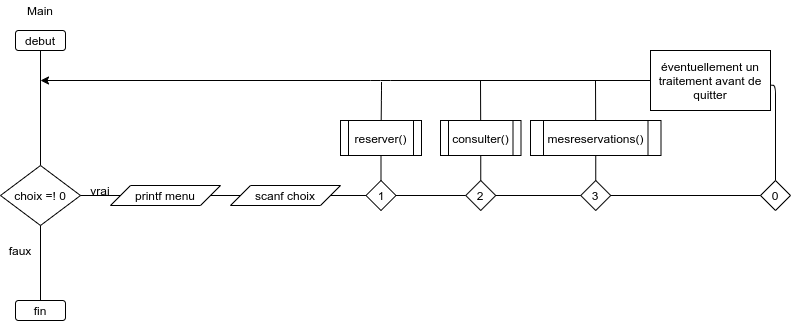

The diagram above was exported from draw.io. Its source (the exported page's mxGraphModel, read from the mxfile embedded in the PNG):
<mxGraphModel dx="1102" dy="821" grid="1" gridSize="10" guides="1" tooltips="1" connect="1" arrows="1" fold="1" page="1" pageScale="1" pageWidth="827" pageHeight="1169" math="0" shadow="0">
  <root>
    <mxCell id="0" />
    <mxCell id="1" parent="0" />
    <mxCell id="bIOXmveDpewnc0mgRzQ1-1" value="debut" style="rounded=1;whiteSpace=wrap;html=1;" parent="1" vertex="1">
      <mxGeometry x="45" y="30" width="50" height="20" as="geometry" />
    </mxCell>
    <mxCell id="bIOXmveDpewnc0mgRzQ1-2" value="" style="endArrow=none;html=1;" parent="1" source="bIOXmveDpewnc0mgRzQ1-5" target="bIOXmveDpewnc0mgRzQ1-1" edge="1">
      <mxGeometry width="50" height="50" relative="1" as="geometry">
        <mxPoint x="70" y="140" as="sourcePoint" />
        <mxPoint x="180" y="90" as="targetPoint" />
        <Array as="points" />
      </mxGeometry>
    </mxCell>
    <mxCell id="bIOXmveDpewnc0mgRzQ1-4" value="Main" style="text;html=1;strokeColor=none;fillColor=none;align=center;verticalAlign=middle;whiteSpace=wrap;rounded=0;" parent="1" vertex="1">
      <mxGeometry x="50" width="40" height="20" as="geometry" />
    </mxCell>
    <mxCell id="bIOXmveDpewnc0mgRzQ1-5" value="choix =! 0" style="rhombus;whiteSpace=wrap;html=1;" parent="1" vertex="1">
      <mxGeometry x="30" y="165" width="80" height="60" as="geometry" />
    </mxCell>
    <mxCell id="bIOXmveDpewnc0mgRzQ1-7" value="fin" style="rounded=1;whiteSpace=wrap;html=1;" parent="1" vertex="1">
      <mxGeometry x="45" y="300" width="50" height="20" as="geometry" />
    </mxCell>
    <mxCell id="bIOXmveDpewnc0mgRzQ1-9" value="" style="endArrow=none;html=1;" parent="1" source="bIOXmveDpewnc0mgRzQ1-7" target="bIOXmveDpewnc0mgRzQ1-5" edge="1">
      <mxGeometry width="50" height="50" relative="1" as="geometry">
        <mxPoint x="40" y="250" as="sourcePoint" />
        <mxPoint x="90" y="200" as="targetPoint" />
      </mxGeometry>
    </mxCell>
    <mxCell id="bIOXmveDpewnc0mgRzQ1-10" value="faux" style="text;html=1;strokeColor=none;fillColor=none;align=center;verticalAlign=middle;whiteSpace=wrap;rounded=0;" parent="1" vertex="1">
      <mxGeometry x="30" y="240" width="40" height="20" as="geometry" />
    </mxCell>
    <mxCell id="bIOXmveDpewnc0mgRzQ1-12" value="" style="endArrow=none;html=1;" parent="1" source="bIOXmveDpewnc0mgRzQ1-5" target="bIOXmveDpewnc0mgRzQ1-20" edge="1">
      <mxGeometry width="50" height="50" relative="1" as="geometry">
        <mxPoint x="140" y="210" as="sourcePoint" />
        <mxPoint x="205" y="190" as="targetPoint" />
      </mxGeometry>
    </mxCell>
    <mxCell id="bIOXmveDpewnc0mgRzQ1-13" value="vrai" style="text;html=1;strokeColor=none;fillColor=none;align=center;verticalAlign=middle;whiteSpace=wrap;rounded=0;" parent="1" vertex="1">
      <mxGeometry x="110" y="180" width="40" height="20" as="geometry" />
    </mxCell>
    <mxCell id="bIOXmveDpewnc0mgRzQ1-16" value="" style="endArrow=none;html=1;" parent="1" source="bIOXmveDpewnc0mgRzQ1-20" target="bIOXmveDpewnc0mgRzQ1-22" edge="1">
      <mxGeometry width="50" height="50" relative="1" as="geometry">
        <mxPoint x="295" y="190" as="sourcePoint" />
        <mxPoint x="355" y="190" as="targetPoint" />
      </mxGeometry>
    </mxCell>
    <mxCell id="bIOXmveDpewnc0mgRzQ1-19" value="" style="endArrow=none;html=1;" parent="1" source="bIOXmveDpewnc0mgRzQ1-22" target="bIOXmveDpewnc0mgRzQ1-24" edge="1">
      <mxGeometry width="50" height="50" relative="1" as="geometry">
        <mxPoint x="445" y="190" as="sourcePoint" />
        <mxPoint x="520" y="190" as="targetPoint" />
      </mxGeometry>
    </mxCell>
    <mxCell id="bIOXmveDpewnc0mgRzQ1-20" value="printf menu" style="shape=parallelogram;perimeter=parallelogramPerimeter;whiteSpace=wrap;html=1;fixedSize=1;" parent="1" vertex="1">
      <mxGeometry x="140" y="185" width="110" height="20" as="geometry" />
    </mxCell>
    <mxCell id="bIOXmveDpewnc0mgRzQ1-22" value="scanf choix" style="shape=parallelogram;perimeter=parallelogramPerimeter;whiteSpace=wrap;html=1;fixedSize=1;" parent="1" vertex="1">
      <mxGeometry x="260" y="185" width="110" height="20" as="geometry" />
    </mxCell>
    <mxCell id="bIOXmveDpewnc0mgRzQ1-24" value="1" style="rhombus;whiteSpace=wrap;html=1;" parent="1" vertex="1">
      <mxGeometry x="395.5" y="180" width="30" height="30" as="geometry" />
    </mxCell>
    <mxCell id="bIOXmveDpewnc0mgRzQ1-27" value="2" style="rhombus;whiteSpace=wrap;html=1;" parent="1" vertex="1">
      <mxGeometry x="495.25" y="180" width="30" height="30" as="geometry" />
    </mxCell>
    <mxCell id="bIOXmveDpewnc0mgRzQ1-31" value="" style="endArrow=none;html=1;" parent="1" source="bIOXmveDpewnc0mgRzQ1-27" target="bIOXmveDpewnc0mgRzQ1-24" edge="1">
      <mxGeometry width="50" height="50" relative="1" as="geometry">
        <mxPoint x="310" y="340" as="sourcePoint" />
        <mxPoint x="360" y="290" as="targetPoint" />
      </mxGeometry>
    </mxCell>
    <mxCell id="bIOXmveDpewnc0mgRzQ1-32" value="reserver()" style="shape=process;whiteSpace=wrap;html=1;backgroundOutline=1;" parent="1" vertex="1">
      <mxGeometry x="370" y="120" width="81" height="35" as="geometry" />
    </mxCell>
    <mxCell id="bIOXmveDpewnc0mgRzQ1-34" value="" style="endArrow=none;html=1;" parent="1" source="bIOXmveDpewnc0mgRzQ1-24" target="bIOXmveDpewnc0mgRzQ1-32" edge="1">
      <mxGeometry width="50" height="50" relative="1" as="geometry">
        <mxPoint x="310" y="340" as="sourcePoint" />
        <mxPoint x="360" y="290" as="targetPoint" />
      </mxGeometry>
    </mxCell>
    <mxCell id="bIOXmveDpewnc0mgRzQ1-35" value="consulter()" style="shape=process;whiteSpace=wrap;html=1;backgroundOutline=1;" parent="1" vertex="1">
      <mxGeometry x="470" y="120" width="80.5" height="35" as="geometry" />
    </mxCell>
    <mxCell id="bIOXmveDpewnc0mgRzQ1-36" value="" style="endArrow=none;html=1;" parent="1" source="bIOXmveDpewnc0mgRzQ1-35" target="bIOXmveDpewnc0mgRzQ1-27" edge="1">
      <mxGeometry width="50" height="50" relative="1" as="geometry">
        <mxPoint x="480" y="340" as="sourcePoint" />
        <mxPoint x="530" y="290" as="targetPoint" />
      </mxGeometry>
    </mxCell>
    <mxCell id="bIOXmveDpewnc0mgRzQ1-37" value="3" style="rhombus;whiteSpace=wrap;html=1;" parent="1" vertex="1">
      <mxGeometry x="610.25" y="180" width="30" height="30" as="geometry" />
    </mxCell>
    <mxCell id="bIOXmveDpewnc0mgRzQ1-38" value="" style="endArrow=none;html=1;" parent="1" source="bIOXmveDpewnc0mgRzQ1-27" target="bIOXmveDpewnc0mgRzQ1-37" edge="1">
      <mxGeometry width="50" height="50" relative="1" as="geometry">
        <mxPoint x="530" y="145" as="sourcePoint" />
        <mxPoint x="610" y="80" as="targetPoint" />
      </mxGeometry>
    </mxCell>
    <mxCell id="bIOXmveDpewnc0mgRzQ1-39" value="mesreservations()" style="shape=process;whiteSpace=wrap;html=1;backgroundOutline=1;" parent="1" vertex="1">
      <mxGeometry x="560" y="120" width="130.5" height="35" as="geometry" />
    </mxCell>
    <mxCell id="bIOXmveDpewnc0mgRzQ1-40" value="" style="endArrow=none;html=1;" parent="1" source="bIOXmveDpewnc0mgRzQ1-39" target="bIOXmveDpewnc0mgRzQ1-37" edge="1">
      <mxGeometry width="50" height="50" relative="1" as="geometry">
        <mxPoint x="620" y="180" as="sourcePoint" />
        <mxPoint x="670" y="130" as="targetPoint" />
      </mxGeometry>
    </mxCell>
    <mxCell id="bIOXmveDpewnc0mgRzQ1-41" value="0" style="rhombus;whiteSpace=wrap;html=1;" parent="1" vertex="1">
      <mxGeometry x="790" y="180" width="30" height="30" as="geometry" />
    </mxCell>
    <mxCell id="bIOXmveDpewnc0mgRzQ1-42" value="" style="endArrow=none;html=1;" parent="1" source="bIOXmveDpewnc0mgRzQ1-37" target="bIOXmveDpewnc0mgRzQ1-41" edge="1">
      <mxGeometry width="50" height="50" relative="1" as="geometry">
        <mxPoint x="670" y="170" as="sourcePoint" />
        <mxPoint x="720" y="120" as="targetPoint" />
      </mxGeometry>
    </mxCell>
    <mxCell id="bIOXmveDpewnc0mgRzQ1-43" value="" style="endArrow=none;html=1;" parent="1" source="bIOXmveDpewnc0mgRzQ1-45" target="bIOXmveDpewnc0mgRzQ1-41" edge="1">
      <mxGeometry width="50" height="50" relative="1" as="geometry">
        <mxPoint x="70" y="90" as="sourcePoint" />
        <mxPoint x="750" y="260" as="targetPoint" />
        <Array as="points">
          <mxPoint x="805" y="85" />
        </Array>
      </mxGeometry>
    </mxCell>
    <mxCell id="bIOXmveDpewnc0mgRzQ1-45" value="éventuellement un traitement avant de quitter" style="rounded=0;whiteSpace=wrap;html=1;" parent="1" vertex="1">
      <mxGeometry x="680" y="50" width="120" height="60" as="geometry" />
    </mxCell>
    <mxCell id="Ecoo0x3wF6EQQ5IVFLmA-1" value="" style="endArrow=none;html=1;startArrow=classic;startFill=1;" edge="1" parent="1" target="bIOXmveDpewnc0mgRzQ1-45">
      <mxGeometry width="50" height="50" relative="1" as="geometry">
        <mxPoint x="70" y="80" as="sourcePoint" />
        <mxPoint x="745" y="130" as="targetPoint" />
        <Array as="points">
          <mxPoint x="410" y="80" />
        </Array>
      </mxGeometry>
    </mxCell>
    <mxCell id="Ecoo0x3wF6EQQ5IVFLmA-6" value="" style="endArrow=none;html=1;" edge="1" parent="1" source="bIOXmveDpewnc0mgRzQ1-32">
      <mxGeometry width="50" height="50" relative="1" as="geometry">
        <mxPoint x="350" y="80" as="sourcePoint" />
        <mxPoint x="411" y="90" as="targetPoint" />
        <Array as="points">
          <mxPoint x="411" y="90" />
          <mxPoint x="411" y="80" />
        </Array>
      </mxGeometry>
    </mxCell>
    <mxCell id="Ecoo0x3wF6EQQ5IVFLmA-8" value="" style="endArrow=none;html=1;" edge="1" parent="1" source="bIOXmveDpewnc0mgRzQ1-35">
      <mxGeometry width="50" height="50" relative="1" as="geometry">
        <mxPoint x="500" y="100" as="sourcePoint" />
        <mxPoint x="510" y="80" as="targetPoint" />
      </mxGeometry>
    </mxCell>
    <mxCell id="Ecoo0x3wF6EQQ5IVFLmA-9" value="" style="endArrow=none;html=1;" edge="1" parent="1" target="bIOXmveDpewnc0mgRzQ1-39">
      <mxGeometry width="50" height="50" relative="1" as="geometry">
        <mxPoint x="625" y="80" as="sourcePoint" />
        <mxPoint x="600" y="150" as="targetPoint" />
      </mxGeometry>
    </mxCell>
  </root>
</mxGraphModel>